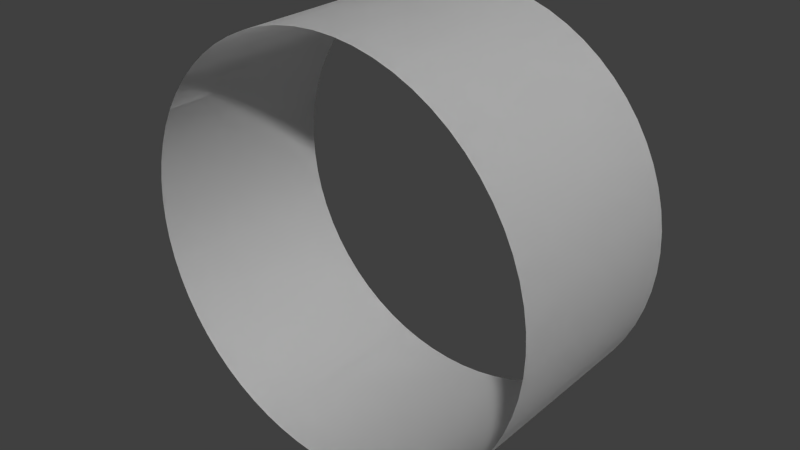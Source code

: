 # Source: test_location.blend  (saved by Blender 2.75.0; exported with 4.5.12 LTS)
import bpy
from mathutils import Matrix  # noqa: F401  (used for matrix-valued properties, if any)

bpy.ops.wm.read_factory_settings(use_empty=True)
scene = bpy.context.scene
scene.name = 'Scene'

# ---- collections
col_collection_1 = bpy.data.collections.new('Collection 1'); scene.collection.children.link(col_collection_1)

# ---- world
world_world = bpy.data.worlds.new('World'); scene.world = world_world
world_world.color = (0.05088, 0.05088, 0.05088)
world_world.use_sun_shadow = False
world_world.sun_shadow_jitter_overblur = 0.0
world_world.cycles.sampling_method = 'MANUAL'
world_world.cycles.sample_map_resolution = 256

# ---- meshes
me_cylinder = bpy.data.meshes.new('Cylinder')
me_cylinder.from_pydata([(0.0, -0.5, -1.0), (0.0, 0.5, -1.0), (0.09802, -0.5, -0.9952), (0.09802, 0.5, -0.9952), (0.1951, -0.5, -0.9808), (0.1951, 0.5, -0.9808), (0.2903, -0.5, -0.9569), (0.2903, 0.5, -0.9569), (0.3827, -0.5, -0.9239), (0.3827, 0.5, -0.9239), (0.4714, -0.5, -0.8819), (0.4714, 0.5, -0.8819), (0.5556, -0.5, -0.8315), (0.5556, 0.5, -0.8315), (0.6344, -0.5, -0.773), (0.6344, 0.5, -0.773), (0.7071, -0.5, -0.7071), (0.7071, 0.5, -0.7071), (0.773, -0.5, -0.6344), (0.773, 0.5, -0.6344), (0.8315, -0.5, -0.5556), (0.8315, 0.5, -0.5556), (0.8819, -0.5, -0.4714), (0.8819, 0.5, -0.4714), (0.9239, -0.5, -0.3827), (0.9239, 0.5, -0.3827), (0.9569, -0.5, -0.2903), (0.9569, 0.5, -0.2903), (0.9808, -0.5, -0.1951), (0.9808, 0.5, -0.1951), (0.9952, -0.5, -0.09802), (0.9952, 0.5, -0.09802), (1.0, -0.5, -1.192e-07), (1.0, 0.5, -5.96e-08), (0.9952, -0.5, 0.09802), (0.9952, 0.5, 0.09802), (0.9808, -0.5, 0.1951), (0.9808, 0.5, 0.1951), (0.9569, -0.5, 0.2903), (0.9569, 0.5, 0.2903), (0.9239, -0.5, 0.3827), (0.9239, 0.5, 0.3827), (0.8819, -0.5, 0.4714), (0.8819, 0.5, 0.4714), (0.8315, -0.5, 0.5556), (0.8315, 0.5, 0.5556), (0.773, -0.5, 0.6344), (0.773, 0.5, 0.6344), (0.7071, -0.5, 0.7071), (0.7071, 0.5, 0.7071), (0.6344, -0.5, 0.773), (0.6344, 0.5, 0.773), (0.5556, -0.5, 0.8315), (0.5556, 0.5, 0.8315), (0.4714, -0.5, 0.8819), (0.4714, 0.5, 0.8819), (0.3827, -0.5, 0.9239), (0.3827, 0.5, 0.9239), (0.2903, -0.5, 0.9569), (0.2903, 0.5, 0.9569), (0.1951, -0.5, 0.9808), (0.1951, 0.5, 0.9808), (0.09802, -0.5, 0.9952), (0.09802, 0.5, 0.9952), (-8.027e-07, -0.5, 1.0), (-8.027e-07, 0.5, 1.0), (-0.09802, -0.5, 0.9952), (-0.09802, 0.5, 0.9952), (-0.1951, -0.5, 0.9808), (-0.1951, 0.5, 0.9808), (-0.2903, -0.5, 0.9569), (-0.2903, 0.5, 0.9569), (-0.3827, -0.5, 0.9239), (-0.3827, 0.5, 0.9239), (-0.4714, -0.5, 0.8819), (-0.4714, 0.5, 0.8819), (-0.5556, -0.5, 0.8315), (-0.5556, 0.5, 0.8315), (-0.6344, -0.5, 0.773), (-0.6344, 0.5, 0.773), (-0.7071, -0.5, 0.7071), (-0.7071, 0.5, 0.7071), (-0.773, -0.5, 0.6344), (-0.773, 0.5, 0.6344), (-0.8315, -0.5, 0.5556), (-0.8315, 0.5, 0.5556), (-0.8819, -0.5, 0.4714), (-0.8819, 0.5, 0.4714), (-0.9239, -0.5, 0.3827), (-0.9239, 0.5, 0.3827), (-0.9569, -0.5, 0.2903), (-0.9569, 0.5, 0.2903), (-0.9808, -0.5, 0.1951), (-0.9808, 0.5, 0.1951), (-0.9952, -0.5, 0.09802), (-0.9952, 0.5, 0.09802), (-1.0, -0.5, 1.788e-07), (-1.0, 0.5, 2.682e-07), (-0.9952, -0.5, -0.09802), (-0.9952, 0.5, -0.09802), (-0.9808, -0.5, -0.1951), (-0.9808, 0.5, -0.1951), (-0.9569, -0.5, -0.2903), (-0.9569, 0.5, -0.2903), (-0.9239, -0.5, -0.3827), (-0.9239, 0.5, -0.3827), (-0.8819, -0.5, -0.4714), (-0.8819, 0.5, -0.4714), (-0.8315, -0.5, -0.5556), (-0.8315, 0.5, -0.5556), (-0.773, -0.5, -0.6344), (-0.773, 0.5, -0.6344), (-0.7071, -0.5, -0.7071), (-0.7071, 0.5, -0.7071), (-0.6344, -0.5, -0.773), (-0.6344, 0.5, -0.773), (-0.5556, -0.5, -0.8315), (-0.5556, 0.5, -0.8315), (-0.4714, -0.5, -0.8819), (-0.4714, 0.5, -0.8819), (-0.3827, -0.5, -0.9239), (-0.3827, 0.5, -0.9239), (-0.2903, -0.5, -0.9569), (-0.2903, 0.5, -0.9569), (-0.1951, -0.5, -0.9808), (-0.1951, 0.5, -0.9808), (-0.09802, -0.5, -0.9952), (-0.09802, 0.5, -0.9952), (0.0, -0.5, -1.0), (0.0, 0.5, -1.0), (0.09802, -0.5, -0.9952), (0.09802, 0.5, -0.9952), (0.1951, -0.5, -0.9808), (0.1951, 0.5, -0.9808), (0.2903, -0.5, -0.9569), (0.2903, 0.5, -0.9569), (0.3827, -0.5, -0.9239), (0.3827, 0.5, -0.9239), (0.4714, -0.5, -0.8819), (0.4714, 0.5, -0.8819), (0.5556, -0.5, -0.8315), (0.5556, 0.5, -0.8315), (0.6344, -0.5, -0.773), (0.6344, 0.5, -0.773), (0.7071, -0.5, -0.7071), (0.7071, 0.5, -0.7071), (0.773, -0.5, -0.6344), (0.773, 0.5, -0.6344), (0.8315, -0.5, -0.5556), (0.8315, 0.5, -0.5556), (0.8819, -0.5, -0.4714), (0.8819, 0.5, -0.4714), (0.9239, -0.5, -0.3827), (0.9239, 0.5, -0.3827), (0.9569, -0.5, -0.2903), (0.9569, 0.5, -0.2903), (0.9808, -0.5, -0.1951), (0.9808, 0.5, -0.1951), (0.9952, -0.5, -0.09802), (0.9952, 0.5, -0.09802), (1.0, -0.5, -1.192e-07), (1.0, 0.5, -5.96e-08), (0.9952, -0.5, 0.09802), (0.9952, 0.5, 0.09802), (0.9808, -0.5, 0.1951), (0.9808, 0.5, 0.1951), (0.9569, -0.5, 0.2903), (0.9569, 0.5, 0.2903), (0.9239, -0.5, 0.3827), (0.9239, 0.5, 0.3827), (0.8819, -0.5, 0.4714), (0.8819, 0.5, 0.4714), (0.8315, -0.5, 0.5556), (0.8315, 0.5, 0.5556), (0.773, -0.5, 0.6344), (0.773, 0.5, 0.6344), (0.7071, -0.5, 0.7071), (0.7071, 0.5, 0.7071), (0.6344, -0.5, 0.773), (0.6344, 0.5, 0.773), (0.5556, -0.5, 0.8315), (0.5556, 0.5, 0.8315), (0.4714, -0.5, 0.8819), (0.4714, 0.5, 0.8819), (0.3827, -0.5, 0.9239), (0.3827, 0.5, 0.9239), (0.2903, -0.5, 0.9569), (0.2903, 0.5, 0.9569), (0.1951, -0.5, 0.9808), (0.1951, 0.5, 0.9808), (0.09802, -0.5, 0.9952), (0.09802, 0.5, 0.9952), (-8.027e-07, -0.5, 1.0), (-8.027e-07, 0.5, 1.0), (-0.09802, -0.5, 0.9952), (-0.09802, 0.5, 0.9952), (-0.1951, -0.5, 0.9808), (-0.1951, 0.5, 0.9808), (-0.2903, -0.5, 0.9569), (-0.2903, 0.5, 0.9569), (-0.3827, -0.5, 0.9239), (-0.3827, 0.5, 0.9239), (-0.4714, -0.5, 0.8819), (-0.4714, 0.5, 0.8819), (-0.5556, -0.5, 0.8315), (-0.5556, 0.5, 0.8315), (-0.6344, -0.5, 0.773), (-0.6344, 0.5, 0.773), (-0.7071, -0.5, 0.7071), (-0.7071, 0.5, 0.7071), (-0.773, -0.5, 0.6344), (-0.773, 0.5, 0.6344), (-0.8315, -0.5, 0.5556), (-0.8315, 0.5, 0.5556), (-0.8819, -0.5, 0.4714), (-0.8819, 0.5, 0.4714), (-0.9239, -0.5, 0.3827), (-0.9239, 0.5, 0.3827), (-0.9569, -0.5, 0.2903), (-0.9569, 0.5, 0.2903), (-0.9808, -0.5, 0.1951), (-0.9808, 0.5, 0.1951), (-0.9952, -0.5, 0.09802), (-0.9952, 0.5, 0.09802), (-1.0, -0.5, 1.788e-07), (-1.0, 0.5, 2.682e-07), (-0.9952, -0.5, -0.09802), (-0.9952, 0.5, -0.09802), (-0.9808, -0.5, -0.1951), (-0.9808, 0.5, -0.1951), (-0.9569, -0.5, -0.2903), (-0.9569, 0.5, -0.2903), (-0.9239, -0.5, -0.3827), (-0.9239, 0.5, -0.3827), (-0.8819, -0.5, -0.4714), (-0.8819, 0.5, -0.4714), (-0.8315, -0.5, -0.5556), (-0.8315, 0.5, -0.5556), (-0.773, -0.5, -0.6344), (-0.773, 0.5, -0.6344), (-0.7071, -0.5, -0.7071), (-0.7071, 0.5, -0.7071), (-0.6344, -0.5, -0.773), (-0.6344, 0.5, -0.773), (-0.5556, -0.5, -0.8315), (-0.5556, 0.5, -0.8315), (-0.4714, -0.5, -0.8819), (-0.4714, 0.5, -0.8819), (-0.3827, -0.5, -0.9239), (-0.3827, 0.5, -0.9239), (-0.2903, -0.5, -0.9569), (-0.2903, 0.5, -0.9569), (-0.1951, -0.5, -0.9808), (-0.1951, 0.5, -0.9808), (-0.09802, -0.5, -0.9952), (-0.09802, 0.5, -0.9952)], [], [(0, 1, 3, 2), (2, 3, 5, 4), (4, 5, 7, 6), (6, 7, 9, 8), (8, 9, 11, 10), (10, 11, 13, 12), (12, 13, 15, 14), (14, 15, 17, 16), (16, 17, 19, 18), (18, 19, 21, 20), (20, 21, 23, 22), (22, 23, 25, 24), (24, 25, 27, 26), (26, 27, 29, 28), (28, 29, 31, 30), (30, 31, 33, 32), (32, 33, 35, 34), (34, 35, 37, 36), (36, 37, 39, 38), (38, 39, 41, 40), (40, 41, 43, 42), (42, 43, 45, 44), (44, 45, 47, 46), (46, 47, 49, 48), (48, 49, 51, 50), (50, 51, 53, 52), (52, 53, 55, 54), (54, 55, 57, 56), (56, 57, 59, 58), (58, 59, 61, 60), (60, 61, 63, 62), (62, 63, 65, 64), (64, 65, 67, 66), (66, 67, 69, 68), (68, 69, 71, 70), (70, 71, 73, 72), (72, 73, 75, 74), (74, 75, 77, 76), (76, 77, 79, 78), (78, 79, 81, 80), (80, 81, 83, 82), (82, 83, 85, 84), (84, 85, 87, 86), (86, 87, 89, 88), (88, 89, 91, 90), (90, 91, 93, 92), (92, 93, 95, 94), (94, 95, 97, 96), (96, 97, 99, 98), (98, 99, 101, 100), (100, 101, 103, 102), (102, 103, 105, 104), (104, 105, 107, 106), (106, 107, 109, 108), (108, 109, 111, 110), (110, 111, 113, 112), (112, 113, 115, 114), (114, 115, 117, 116), (116, 117, 119, 118), (118, 119, 121, 120), (120, 121, 123, 122), (122, 123, 125, 124), (126, 127, 1, 0), (124, 125, 127, 126), (128, 130, 131, 129), (130, 132, 133, 131), (132, 134, 135, 133), (134, 136, 137, 135), (136, 138, 139, 137), (138, 140, 141, 139), (140, 142, 143, 141), (142, 144, 145, 143), (144, 146, 147, 145), (146, 148, 149, 147), (148, 150, 151, 149), (150, 152, 153, 151), (152, 154, 155, 153), (154, 156, 157, 155), (156, 158, 159, 157), (158, 160, 161, 159), (160, 162, 163, 161), (162, 164, 165, 163), (164, 166, 167, 165), (166, 168, 169, 167), (168, 170, 171, 169), (170, 172, 173, 171), (172, 174, 175, 173), (174, 176, 177, 175), (176, 178, 179, 177), (178, 180, 181, 179), (180, 182, 183, 181), (182, 184, 185, 183), (184, 186, 187, 185), (186, 188, 189, 187), (188, 190, 191, 189), (190, 192, 193, 191), (192, 194, 195, 193), (194, 196, 197, 195), (196, 198, 199, 197), (198, 200, 201, 199), (200, 202, 203, 201), (202, 204, 205, 203), (204, 206, 207, 205), (206, 208, 209, 207), (208, 210, 211, 209), (210, 212, 213, 211), (212, 214, 215, 213), (214, 216, 217, 215), (216, 218, 219, 217), (218, 220, 221, 219), (220, 222, 223, 221), (222, 224, 225, 223), (224, 226, 227, 225), (226, 228, 229, 227), (228, 230, 231, 229), (230, 232, 233, 231), (232, 234, 235, 233), (234, 236, 237, 235), (236, 238, 239, 237), (238, 240, 241, 239), (240, 242, 243, 241), (242, 244, 245, 243), (244, 246, 247, 245), (246, 248, 249, 247), (248, 250, 251, 249), (250, 252, 253, 251), (254, 128, 129, 255), (252, 254, 255, 253)])
me_cylinder.polygons.foreach_set('use_smooth', [True] * 128)
_uv = me_cylinder.uv_layers.new(name='UVMap')
_uv.uv.foreach_set('vector', [0.5, 0.9874, 0.5, 5.48e-05, 0.5156, 5.449e-05, 0.5156, 0.9874, 0.5156, 0.9874, 0.5156, 5.449e-05, 0.5312, 5.413e-05, 0.5312, 0.9874, 0.5312, 0.9874, 0.5312, 5.413e-05, 0.5469, 5.379e-05, 0.5469, 0.9874, 0.5469, 0.9874, 0.5469, 5.379e-05, 0.5625, 5.343e-05, 0.5625, 0.9874, 0.5625, 0.9874, 0.5625, 5.343e-05, 0.5781, 5.306e-05, 0.5781, 0.9874, 0.5781, 0.9874, 0.5781, 5.306e-05, 0.5937, 5.269e-05, 0.5937, 0.9874, 0.5937, 0.9874, 0.5937, 5.269e-05, 0.6094, 5.23e-05, 0.6094, 0.9874, 0.6094, 0.9874, 0.6094, 5.23e-05, 0.625, 5.191e-05, 0.625, 0.9874, 0.625, 0.9874, 0.625, 5.191e-05, 0.6406, 5.152e-05, 0.6406, 0.9874, 0.6406, 0.9874, 0.6406, 5.152e-05, 0.6562, 5.109e-05, 0.6562, 0.9874, 0.6562, 0.9874, 0.6562, 5.109e-05, 0.6719, 5.069e-05, 0.6719, 0.9874, 0.6719, 0.9874, 0.6719, 5.069e-05, 0.6875, 5.026e-05, 0.6875, 0.9874, 0.6875, 0.9874, 0.6875, 5.026e-05, 0.7031, 4.981e-05, 0.7031, 0.9874, 0.7031, 0.9874, 0.7031, 4.981e-05, 0.7187, 4.938e-05, 0.7187, 0.9874, 0.7187, 0.9874, 0.7187, 4.938e-05, 0.7344, 4.892e-05, 0.7344, 0.9874, 0.7344, 0.9874, 0.7344, 4.892e-05, 0.75, 4.845e-05, 0.75, 0.9874, 0.75, 0.9874, 0.75, 4.845e-05, 0.7656, 4.799e-05, 0.7656, 0.9874, 0.7656, 0.9874, 0.7656, 4.799e-05, 0.7812, 4.75e-05, 0.7812, 0.9874, 0.7812, 0.9874, 0.7812, 4.75e-05, 0.7968, 4.702e-05, 0.7969, 0.9874, 0.7969, 0.9874, 0.7968, 4.702e-05, 0.8125, 4.653e-05, 0.8125, 0.9874, 0.8125, 0.9874, 0.8125, 4.653e-05, 0.8281, 4.601e-05, 0.8281, 0.9874, 0.8281, 0.9874, 0.8281, 4.601e-05, 0.8437, 4.55e-05, 0.8437, 0.9874, 0.8437, 0.9874, 0.8437, 4.55e-05, 0.8593, 4.498e-05, 0.8593, 0.9874, 0.8593, 0.9874, 0.8593, 4.498e-05, 0.875, 4.445e-05, 0.875, 0.9874, 0.875, 0.9874, 0.875, 4.445e-05, 0.8906, 4.392e-05, 0.8906, 0.9874, 0.8906, 0.9874, 0.8906, 4.392e-05, 0.9062, 4.336e-05, 0.9062, 0.9874, 0.9062, 0.9874, 0.9062, 4.336e-05, 0.9218, 4.281e-05, 0.9218, 0.9874, 0.9218, 0.9874, 0.9218, 4.281e-05, 0.9375, 4.226e-05, 0.9375, 0.9874, 0.9375, 0.9874, 0.9375, 4.226e-05, 0.9531, 4.167e-05, 0.9531, 0.9874, 0.9531, 0.9874, 0.9531, 4.167e-05, 0.9687, 4.109e-05, 0.9687, 0.9874, 0.9687, 0.9874, 0.9687, 4.109e-05, 0.9843, 4.05e-05, 0.9843, 0.9874, 0.9843, 0.9874, 0.9843, 4.05e-05, 1.0, 3.99e-05, 1.0, 0.9874, 3.99e-05, 0.9874, 4.029e-05, 5.894e-05, 0.01566, 5.899e-05, 0.01566, 0.9874, 0.01566, 0.9874, 0.01566, 5.899e-05, 0.03129, 5.9e-05, 0.03129, 0.9874, 0.03129, 0.9874, 0.03129, 5.9e-05, 0.04691, 5.902e-05, 0.04691, 0.9874, 0.04691, 0.9874, 0.04691, 5.902e-05, 0.06253, 5.902e-05, 0.06253, 0.9874, 0.06253, 0.9874, 0.06253, 5.902e-05, 0.07816, 5.902e-05, 0.07816, 0.9874, 0.07816, 0.9874, 0.07816, 5.902e-05, 0.09378, 5.902e-05, 0.09378, 0.9874, 0.09378, 0.9874, 0.09378, 5.902e-05, 0.1094, 5.899e-05, 0.1094, 0.9874, 0.1094, 0.9874, 0.1094, 5.899e-05, 0.125, 5.897e-05, 0.125, 0.9874, 0.125, 0.9874, 0.125, 5.897e-05, 0.1407, 5.894e-05, 0.1407, 0.9874, 0.1407, 0.9874, 0.1407, 5.894e-05, 0.1563, 5.89e-05, 0.1563, 0.9874, 0.1563, 0.9874, 0.1563, 5.89e-05, 0.1719, 5.884e-05, 0.1719, 0.9874, 0.1719, 0.9874, 0.1719, 5.884e-05, 0.1875, 5.876e-05, 0.1875, 0.9874, 0.1875, 0.9874, 0.1875, 5.876e-05, 0.2031, 5.869e-05, 0.2031, 0.9874, 0.2031, 0.9874, 0.2031, 5.869e-05, 0.2188, 5.86e-05, 0.2188, 0.9874, 0.2188, 0.9874, 0.2188, 5.86e-05, 0.2344, 5.848e-05, 0.2344, 0.9874, 0.2344, 0.9874, 0.2344, 5.848e-05, 0.25, 5.838e-05, 0.25, 0.9874, 0.25, 0.9874, 0.25, 5.838e-05, 0.2656, 5.824e-05, 0.2656, 0.9874, 0.2656, 0.9874, 0.2656, 5.824e-05, 0.2813, 5.809e-05, 0.2813, 0.9874, 0.2813, 0.9874, 0.2813, 5.809e-05, 0.2969, 5.795e-05, 0.2969, 0.9874, 0.2969, 0.9874, 0.2969, 5.795e-05, 0.3125, 5.777e-05, 0.3125, 0.9874, 0.3125, 0.9874, 0.3125, 5.777e-05, 0.3281, 5.76e-05, 0.3281, 0.9874, 0.3281, 0.9874, 0.3281, 5.76e-05, 0.3438, 5.741e-05, 0.3438, 0.9874, 0.3438, 0.9874, 0.3438, 5.741e-05, 0.3594, 5.72e-05, 0.3594, 0.9874, 0.3594, 0.9874, 0.3594, 5.72e-05, 0.375, 5.699e-05, 0.375, 0.9874, 0.375, 0.9874, 0.375, 5.699e-05, 0.3906, 5.677e-05, 0.3906, 0.9874, 0.3906, 0.9874, 0.3906, 5.677e-05, 0.4063, 5.651e-05, 0.4063, 0.9874, 0.4063, 0.9874, 0.4063, 5.651e-05, 0.4219, 5.626e-05, 0.4219, 0.9874, 0.4219, 0.9874, 0.4219, 5.626e-05, 0.4375, 5.601e-05, 0.4375, 0.9874, 0.4375, 0.9874, 0.4375, 5.601e-05, 0.4531, 5.573e-05, 0.4531, 0.9874, 0.4531, 0.9874, 0.4531, 5.573e-05, 0.4687, 5.544e-05, 0.4688, 0.9874, 0.4844, 0.9874, 0.4844, 5.513e-05, 0.5, 5.48e-05, 0.5, 0.9874, 0.4688, 0.9874, 0.4687, 5.544e-05, 0.4844, 5.513e-05, 0.4844, 0.9874, 0.5, 0.9874, 0.5156, 0.9874, 0.5156, 5.449e-05, 0.5, 5.48e-05, 0.5156, 0.9874, 0.5312, 0.9874, 0.5312, 5.413e-05, 0.5156, 5.449e-05, 0.5312, 0.9874, 0.5469, 0.9874, 0.5469, 5.379e-05, 0.5312, 5.413e-05, 0.5469, 0.9874, 0.5625, 0.9874, 0.5625, 5.343e-05, 0.5469, 5.379e-05, 0.5625, 0.9874, 0.5781, 0.9874, 0.5781, 5.306e-05, 0.5625, 5.343e-05, 0.5781, 0.9874, 0.5937, 0.9874, 0.5937, 5.269e-05, 0.5781, 5.306e-05, 0.5937, 0.9874, 0.6094, 0.9874, 0.6094, 5.23e-05, 0.5937, 5.269e-05, 0.6094, 0.9874, 0.625, 0.9874, 0.625, 5.191e-05, 0.6094, 5.23e-05, 0.625, 0.9874, 0.6406, 0.9874, 0.6406, 5.152e-05, 0.625, 5.191e-05, 0.6406, 0.9874, 0.6562, 0.9874, 0.6562, 5.109e-05, 0.6406, 5.152e-05, 0.6562, 0.9874, 0.6719, 0.9874, 0.6719, 5.069e-05, 0.6562, 5.109e-05, 0.6719, 0.9874, 0.6875, 0.9874, 0.6875, 5.026e-05, 0.6719, 5.069e-05, 0.6875, 0.9874, 0.7031, 0.9874, 0.7031, 4.981e-05, 0.6875, 5.026e-05, 0.7031, 0.9874, 0.7187, 0.9874, 0.7187, 4.938e-05, 0.7031, 4.981e-05, 0.7187, 0.9874, 0.7344, 0.9874, 0.7344, 4.892e-05, 0.7187, 4.938e-05, 0.7344, 0.9874, 0.75, 0.9874, 0.75, 4.845e-05, 0.7344, 4.892e-05, 0.75, 0.9874, 0.7656, 0.9874, 0.7656, 4.799e-05, 0.75, 4.845e-05, 0.7656, 0.9874, 0.7812, 0.9874, 0.7812, 4.75e-05, 0.7656, 4.799e-05, 0.7812, 0.9874, 0.7969, 0.9874, 0.7968, 4.702e-05, 0.7812, 4.75e-05, 0.7969, 0.9874, 0.8125, 0.9874, 0.8125, 4.653e-05, 0.7968, 4.702e-05, 0.8125, 0.9874, 0.8281, 0.9874, 0.8281, 4.601e-05, 0.8125, 4.653e-05, 0.8281, 0.9874, 0.8437, 0.9874, 0.8437, 4.55e-05, 0.8281, 4.601e-05, 0.8437, 0.9874, 0.8593, 0.9874, 0.8593, 4.498e-05, 0.8437, 4.55e-05, 0.8593, 0.9874, 0.875, 0.9874, 0.875, 4.445e-05, 0.8593, 4.498e-05, 0.875, 0.9874, 0.8906, 0.9874, 0.8906, 4.392e-05, 0.875, 4.445e-05, 0.8906, 0.9874, 0.9062, 0.9874, 0.9062, 4.336e-05, 0.8906, 4.392e-05, 0.9062, 0.9874, 0.9218, 0.9874, 0.9218, 4.281e-05, 0.9062, 4.336e-05, 0.9218, 0.9874, 0.9375, 0.9874, 0.9375, 4.226e-05, 0.9218, 4.281e-05, 0.9375, 0.9874, 0.9531, 0.9874, 0.9531, 4.167e-05, 0.9375, 4.226e-05, 0.9531, 0.9874, 0.9687, 0.9874, 0.9687, 4.109e-05, 0.9531, 4.167e-05, 0.9687, 0.9874, 0.9843, 0.9874, 0.9843, 4.05e-05, 0.9687, 4.109e-05, 0.9843, 0.9874, 1.0, 0.9874, 1.0, 3.99e-05, 0.9843, 4.05e-05, 3.99e-05, 0.9874, 0.01566, 0.9874, 0.01566, 5.899e-05, 4.029e-05, 5.894e-05, 0.01566, 0.9874, 0.03129, 0.9874, 0.03129, 5.9e-05, 0.01566, 5.899e-05, 0.03129, 0.9874, 0.04691, 0.9874, 0.04691, 5.902e-05, 0.03129, 5.9e-05, 0.04691, 0.9874, 0.06253, 0.9874, 0.06253, 5.902e-05, 0.04691, 5.902e-05, 0.06253, 0.9874, 0.07816, 0.9874, 0.07816, 5.902e-05, 0.06253, 5.902e-05, 0.07816, 0.9874, 0.09378, 0.9874, 0.09378, 5.902e-05, 0.07816, 5.902e-05, 0.09378, 0.9874, 0.1094, 0.9874, 0.1094, 5.899e-05, 0.09378, 5.902e-05, 0.1094, 0.9874, 0.125, 0.9874, 0.125, 5.897e-05, 0.1094, 5.899e-05, 0.125, 0.9874, 0.1407, 0.9874, 0.1407, 5.894e-05, 0.125, 5.897e-05, 0.1407, 0.9874, 0.1563, 0.9874, 0.1563, 5.89e-05, 0.1407, 5.894e-05, 0.1563, 0.9874, 0.1719, 0.9874, 0.1719, 5.884e-05, 0.1563, 5.89e-05, 0.1719, 0.9874, 0.1875, 0.9874, 0.1875, 5.876e-05, 0.1719, 5.884e-05, 0.1875, 0.9874, 0.2031, 0.9874, 0.2031, 5.869e-05, 0.1875, 5.876e-05, 0.2031, 0.9874, 0.2188, 0.9874, 0.2188, 5.86e-05, 0.2031, 5.869e-05, 0.2188, 0.9874, 0.2344, 0.9874, 0.2344, 5.848e-05, 0.2188, 5.86e-05, 0.2344, 0.9874, 0.25, 0.9874, 0.25, 5.838e-05, 0.2344, 5.848e-05, 0.25, 0.9874, 0.2656, 0.9874, 0.2656, 5.824e-05, 0.25, 5.838e-05, 0.2656, 0.9874, 0.2813, 0.9874, 0.2813, 5.809e-05, 0.2656, 5.824e-05, 0.2813, 0.9874, 0.2969, 0.9874, 0.2969, 5.795e-05, 0.2813, 5.809e-05, 0.2969, 0.9874, 0.3125, 0.9874, 0.3125, 5.777e-05, 0.2969, 5.795e-05, 0.3125, 0.9874, 0.3281, 0.9874, 0.3281, 5.76e-05, 0.3125, 5.777e-05, 0.3281, 0.9874, 0.3438, 0.9874, 0.3438, 5.741e-05, 0.3281, 5.76e-05, 0.3438, 0.9874, 0.3594, 0.9874, 0.3594, 5.72e-05, 0.3438, 5.741e-05, 0.3594, 0.9874, 0.375, 0.9874, 0.375, 5.699e-05, 0.3594, 5.72e-05, 0.375, 0.9874, 0.3906, 0.9874, 0.3906, 5.677e-05, 0.375, 5.699e-05, 0.3906, 0.9874, 0.4063, 0.9874, 0.4063, 5.651e-05, 0.3906, 5.677e-05, 0.4063, 0.9874, 0.4219, 0.9874, 0.4219, 5.626e-05, 0.4063, 5.651e-05, 0.4219, 0.9874, 0.4375, 0.9874, 0.4375, 5.601e-05, 0.4219, 5.626e-05, 0.4375, 0.9874, 0.4531, 0.9874, 0.4531, 5.573e-05, 0.4375, 5.601e-05, 0.4531, 0.9874, 0.4688, 0.9874, 0.4687, 5.544e-05, 0.4531, 5.573e-05, 0.4844, 0.9874, 0.5, 0.9874, 0.5, 5.48e-05, 0.4844, 5.513e-05, 0.4688, 0.9874, 0.4844, 0.9874, 0.4844, 5.513e-05, 0.4687, 5.544e-05])
me_cylinder.use_remesh_preserve_volume = False
me_cylinder.use_remesh_preserve_attributes = False
me_cylinder.use_mirror_vertex_groups = False
me_cylinder.update()

# ---- objects
ob_cylinder = bpy.data.objects.new('Cylinder', me_cylinder)

# ---- transforms, parenting, visibility, modifiers, constraints
ob_cylinder.location = (0.0, 0.0, 0.0)
ob_cylinder.lineart.crease_threshold = 0.0

# ---- collection membership
col_collection_1.objects.link(ob_cylinder)

# ---- scene / render settings (as saved in the file)
scene.frame_start = 1; scene.frame_end = 250; scene.frame_set(1)
scene.render.engine = 'BLENDER_EEVEE_NEXT'
scene.render.resolution_percentage = 50
scene.render.dither_intensity = 0.0
scene.cycles.use_denoising = False
scene.cycles.samples = 10
scene.cycles.sampling_pattern = 'TABULATED_SOBOL'
scene.cycles.light_sampling_threshold = 0.0
scene.cycles.use_adaptive_sampling = False
scene.cycles.use_light_tree = False
scene.cycles.blur_glossy = 0.0
scene.cycles.pixel_filter_type = 'GAUSSIAN'
scene.cycles.sample_clamp_indirect = 0.0
scene.view_settings.view_transform = 'Standard'
bpy.context.view_layer.update()

# ---- added for rendering (the .blend has no active camera and no usable light): camera, sun
cam_auto = bpy.data.cameras.new('AutoCamera')
cam_auto.lens = 50.0
cam_auto.sensor_width = 36.0
cam_auto.clip_end = 1000.0
ob_auto_camera = bpy.data.objects.new('AutoCamera', cam_auto)
scene.collection.objects.link(ob_auto_camera)
ob_auto_camera.location = (2.77567, -3.33081, 2.22054)
ob_auto_camera.rotation_euler = (1.09748, -7.21219e-08, 0.694738)
scene.camera = ob_auto_camera
light_auto_sun = bpy.data.lights.new('AutoSun', 'SUN')
light_auto_sun.energy = 3.0
light_auto_sun.angle = 0.0523599
ob_auto_sun = bpy.data.objects.new('AutoSun', light_auto_sun)
scene.collection.objects.link(ob_auto_sun)
ob_auto_sun.rotation_euler = (0.872665, 0.174533, 0.523599)
bpy.context.view_layer.update()
